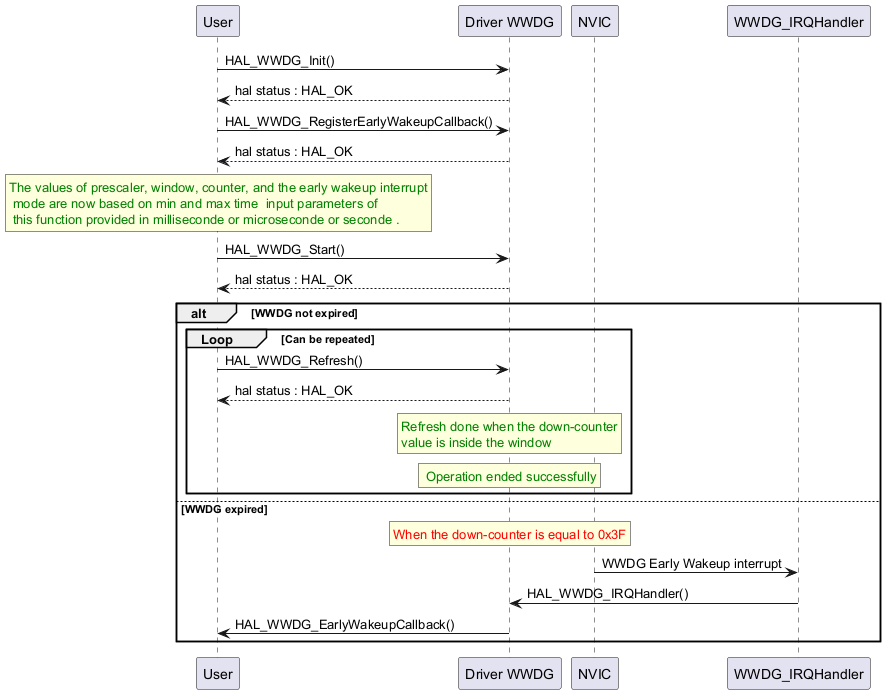

The diagram above was rendered by PlantUML. Its source (embedded in the PNG):
@startuml

"User"->"Driver WWDG" : HAL_WWDG_Init()

"Driver WWDG" --> "User": hal status : HAL_OK

"User" ->  "Driver WWDG" : HAL_WWDG_RegisterEarlyWakeupCallback()
"Driver WWDG" --> "User": hal status : HAL_OK

rnote over "User"
<color #green>The values of prescaler, window, counter, and the early wakeup interrupt
<color #green> mode are now based on min and max time  input parameters of
<color #green> this function provided in milliseconde or microseconde or seconde .
endrnote

"User"->"Driver WWDG" : HAL_WWDG_Start()



"Driver WWDG" --> "User": hal status : HAL_OK


alt WWDG not expired
group Loop [Can be repeated]

"User" -> "Driver WWDG" : HAL_WWDG_Refresh()
"Driver WWDG" --> "User": hal status : HAL_OK

rnote over "Driver WWDG"
<color #green>Refresh done when the down-counter
<color #green>value is inside the window
endrnote

rnote over "Driver WWDG"
<color #green> Operation ended successfully
endrnote

end

else WWDG expired
rnote over "Driver WWDG"
<color #red>When the down-counter is equal to 0x3F
endrnote
"NVIC" -> "WWDG_IRQHandler" : WWDG Early Wakeup interrupt
"WWDG_IRQHandler" -> "Driver WWDG" : HAL_WWDG_IRQHandler()
"Driver WWDG" -> "User" :HAL_WWDG_EarlyWakeupCallback()

end

@enduml